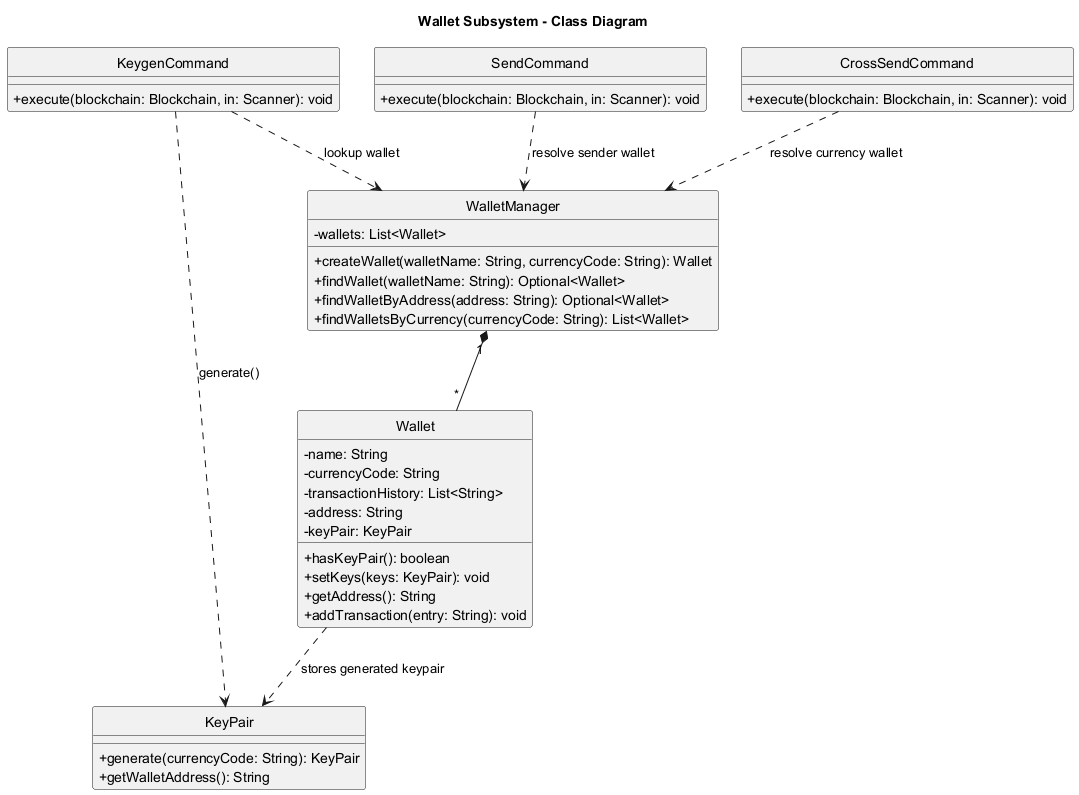

The diagram above was rendered by PlantUML. Its source (embedded in the PNG):
@startuml
title Wallet Subsystem - Class Diagram

hide circle
skinparam classAttributeIconSize 0

class WalletManager {
  -wallets: List<Wallet>
  +createWallet(walletName: String, currencyCode: String): Wallet
  +findWallet(walletName: String): Optional<Wallet>
  +findWalletByAddress(address: String): Optional<Wallet>
  +findWalletsByCurrency(currencyCode: String): List<Wallet>
}

class Wallet {
  -name: String
  -currencyCode: String
  -transactionHistory: List<String>
  -address: String
  -keyPair: KeyPair
  +hasKeyPair(): boolean
  +setKeys(keys: KeyPair): void
  +getAddress(): String
  +addTransaction(entry: String): void
}

class KeyPair {
  +generate(currencyCode: String): KeyPair
  +getWalletAddress(): String
}

class KeygenCommand {
  +execute(blockchain: Blockchain, in: Scanner): void
}

class SendCommand {
  +execute(blockchain: Blockchain, in: Scanner): void
}

class CrossSendCommand {
  +execute(blockchain: Blockchain, in: Scanner): void
}

WalletManager "1" *-- "*" Wallet
Wallet ..> KeyPair : stores generated keypair
KeygenCommand ..> WalletManager : lookup wallet
KeygenCommand ..> KeyPair : generate()
SendCommand ..> WalletManager : resolve sender wallet
CrossSendCommand ..> WalletManager : resolve currency wallet

@enduml